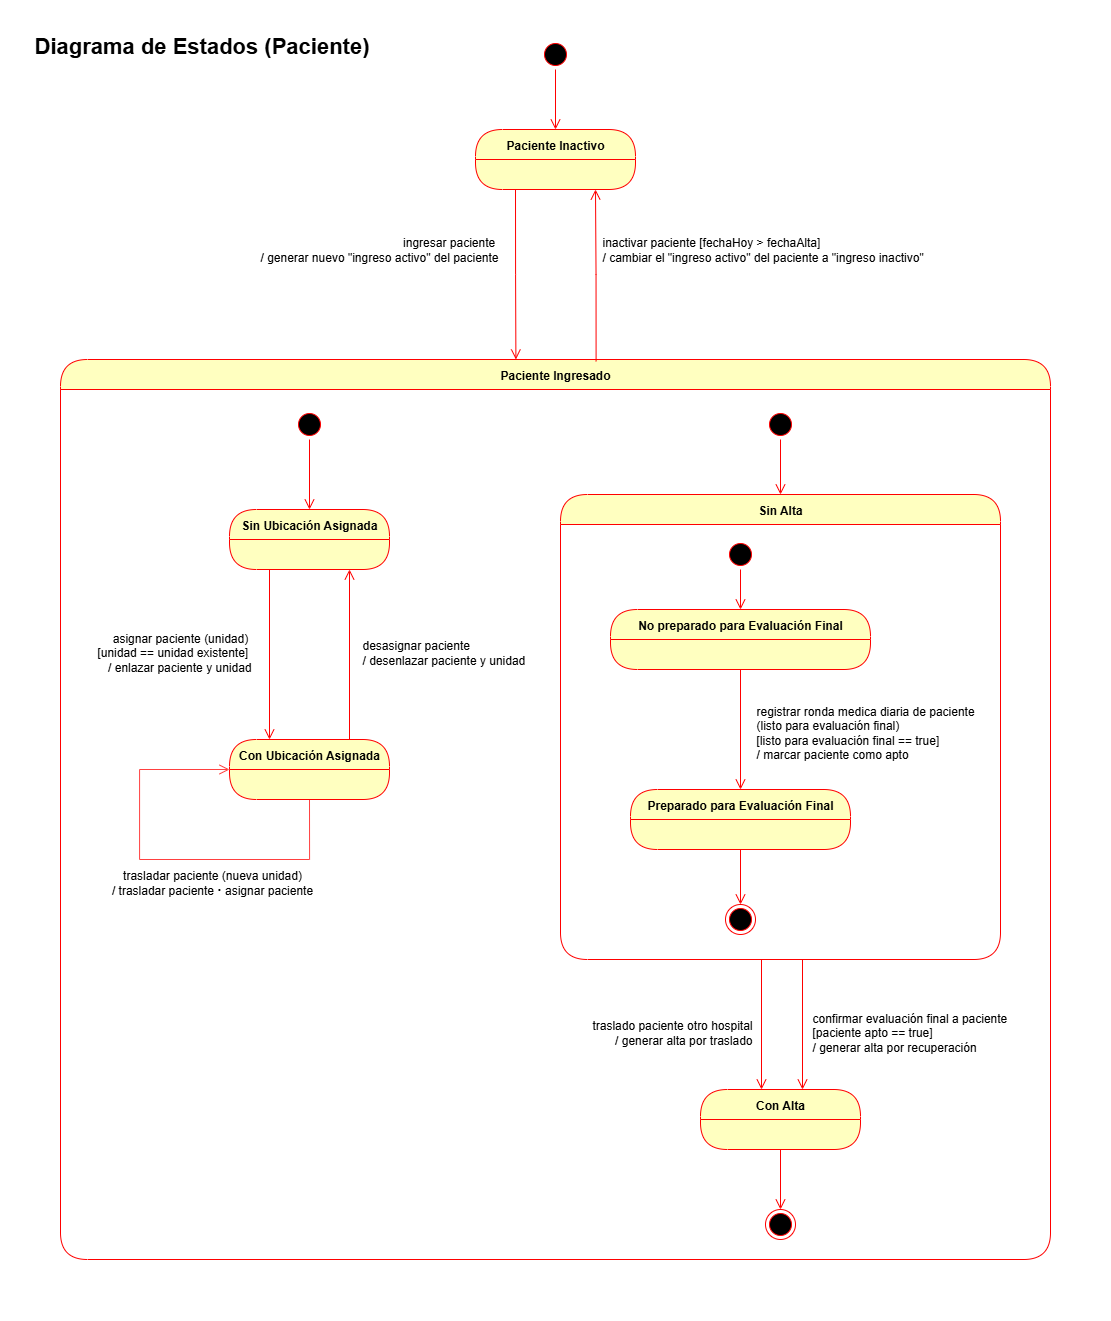

The diagram above was exported from draw.io. Its source (the exported page's mxGraphModel, read from the mxfile embedded in the PNG):
<mxGraphModel dx="2194" dy="1294" grid="1" gridSize="10" guides="1" tooltips="1" connect="1" arrows="1" fold="1" page="1" pageScale="1" pageWidth="827" pageHeight="1169" math="0" shadow="0">
  <root>
    <mxCell id="0" />
    <mxCell id="1" parent="0" />
    <mxCell id="q9tOkkk4IGAEG5HXUw6z-15" value="" style="rounded=0;whiteSpace=wrap;html=1;movable=0;resizable=0;rotatable=0;deletable=0;editable=0;locked=1;connectable=0;fillColor=default;strokeColor=none;" parent="1" vertex="1">
      <mxGeometry x="260" y="580" width="1110" height="1320" as="geometry" />
    </mxCell>
    <mxCell id="kFkEqHBBKoSXQI6dwIg5-52" value="Paciente Ingresado" style="swimlane;fontStyle=1;align=center;verticalAlign=middle;childLayout=stackLayout;horizontal=1;startSize=30;horizontalStack=0;resizeParent=0;resizeLast=1;container=0;fontColor=#000000;collapsible=0;rounded=1;arcSize=30;strokeColor=#ff0000;fillColor=#ffffc0;swimlaneFillColor=none;dropTarget=0;movable=1;resizable=1;rotatable=1;deletable=1;editable=1;locked=0;connectable=1;" parent="1" vertex="1">
      <mxGeometry x="320" y="940" width="990" height="900" as="geometry" />
    </mxCell>
    <mxCell id="kFkEqHBBKoSXQI6dwIg5-79" value="Sin Alta" style="swimlane;fontStyle=1;align=center;verticalAlign=middle;childLayout=stackLayout;horizontal=1;startSize=30;horizontalStack=0;resizeParent=0;resizeLast=1;container=0;fontColor=#000000;collapsible=0;rounded=1;arcSize=30;strokeColor=#ff0000;fillColor=#ffffc0;swimlaneFillColor=none;dropTarget=0;movable=1;resizable=1;rotatable=1;deletable=1;editable=1;locked=0;connectable=1;" parent="1" vertex="1">
      <mxGeometry x="820" y="1075" width="440" height="465" as="geometry" />
    </mxCell>
    <mxCell id="kFkEqHBBKoSXQI6dwIg5-39" value="Paciente Inactivo" style="swimlane;fontStyle=1;align=center;verticalAlign=middle;childLayout=stackLayout;horizontal=1;startSize=30;horizontalStack=0;resizeParent=0;resizeLast=1;container=0;fontColor=#000000;collapsible=0;rounded=1;arcSize=30;strokeColor=#ff0000;fillColor=#ffffc0;swimlaneFillColor=#ffffc0;dropTarget=0;movable=1;resizable=1;rotatable=1;deletable=1;editable=1;locked=0;connectable=1;" parent="1" vertex="1">
      <mxGeometry x="735" y="710" width="160" height="60" as="geometry" />
    </mxCell>
    <mxCell id="kFkEqHBBKoSXQI6dwIg5-41" value="" style="edgeStyle=orthogonalEdgeStyle;html=1;verticalAlign=bottom;endArrow=open;endSize=8;strokeColor=#ff0000;rounded=0;entryX=0.75;entryY=1;entryDx=0;entryDy=0;exitX=0.541;exitY=0.002;exitDx=0;exitDy=0;exitPerimeter=0;movable=1;resizable=1;rotatable=1;deletable=1;editable=1;locked=0;connectable=1;" parent="1" source="kFkEqHBBKoSXQI6dwIg5-52" target="kFkEqHBBKoSXQI6dwIg5-39" edge="1">
      <mxGeometry relative="1" as="geometry">
        <mxPoint x="660" y="850" as="sourcePoint" />
        <mxPoint x="720" y="910" as="targetPoint" />
      </mxGeometry>
    </mxCell>
    <mxCell id="kFkEqHBBKoSXQI6dwIg5-42" value="" style="ellipse;html=1;shape=startState;fillColor=#000000;strokeColor=#ff0000;movable=1;resizable=1;rotatable=1;deletable=1;editable=1;locked=0;connectable=1;" parent="1" vertex="1">
      <mxGeometry x="800" y="620" width="30" height="30" as="geometry" />
    </mxCell>
    <mxCell id="kFkEqHBBKoSXQI6dwIg5-43" value="" style="edgeStyle=orthogonalEdgeStyle;html=1;verticalAlign=bottom;endArrow=open;endSize=8;strokeColor=#ff0000;rounded=0;entryX=0.5;entryY=0;entryDx=0;entryDy=0;movable=1;resizable=1;rotatable=1;deletable=1;editable=1;locked=0;connectable=1;" parent="1" source="kFkEqHBBKoSXQI6dwIg5-42" target="kFkEqHBBKoSXQI6dwIg5-39" edge="1">
      <mxGeometry relative="1" as="geometry">
        <mxPoint x="815" y="710" as="targetPoint" />
      </mxGeometry>
    </mxCell>
    <mxCell id="kFkEqHBBKoSXQI6dwIg5-47" value="ingresar paciente&amp;nbsp;&lt;div&gt;/ generar nuevo &quot;ingreso activo&quot; del paciente&lt;/div&gt;" style="text;html=1;align=right;verticalAlign=middle;whiteSpace=wrap;rounded=0;movable=1;resizable=1;rotatable=1;deletable=1;editable=1;locked=0;connectable=1;" parent="1" vertex="1">
      <mxGeometry x="520" y="807.5" width="240" height="45" as="geometry" />
    </mxCell>
    <mxCell id="kFkEqHBBKoSXQI6dwIg5-50" value="" style="edgeStyle=orthogonalEdgeStyle;html=1;verticalAlign=bottom;endArrow=open;endSize=8;strokeColor=#ff0000;rounded=0;exitX=0.25;exitY=1;exitDx=0;exitDy=0;entryX=0.46;entryY=0;entryDx=0;entryDy=0;entryPerimeter=0;movable=1;resizable=1;rotatable=1;deletable=1;editable=1;locked=0;connectable=1;" parent="1" source="kFkEqHBBKoSXQI6dwIg5-39" target="kFkEqHBBKoSXQI6dwIg5-52" edge="1">
      <mxGeometry relative="1" as="geometry">
        <mxPoint x="640" y="850" as="sourcePoint" />
        <mxPoint x="600" y="910" as="targetPoint" />
      </mxGeometry>
    </mxCell>
    <mxCell id="kFkEqHBBKoSXQI6dwIg5-51" value="inactivar paciente&amp;nbsp;&lt;span style=&quot;background-color: transparent; color: light-dark(rgb(0, 0, 0), rgb(255, 255, 255));&quot;&gt;[fechaHoy &amp;gt; fechaAlta]&lt;/span&gt;&lt;div&gt;&lt;div&gt;/ cambiar el &quot;ingreso activo&quot; del paciente a &quot;ingreso inactivo&quot;&lt;/div&gt;&lt;/div&gt;" style="text;html=1;align=left;verticalAlign=middle;whiteSpace=wrap;rounded=0;movable=1;resizable=1;rotatable=1;deletable=1;editable=1;locked=0;connectable=1;" parent="1" vertex="1">
      <mxGeometry x="860" y="795" width="340" height="70" as="geometry" />
    </mxCell>
    <mxCell id="kFkEqHBBKoSXQI6dwIg5-27" value="" style="ellipse;html=1;shape=startState;fillColor=#000000;strokeColor=#ff0000;movable=1;resizable=1;rotatable=1;deletable=1;editable=1;locked=0;connectable=1;" parent="1" vertex="1">
      <mxGeometry x="554" y="990" width="30" height="30" as="geometry" />
    </mxCell>
    <mxCell id="kFkEqHBBKoSXQI6dwIg5-28" value="" style="edgeStyle=orthogonalEdgeStyle;html=1;verticalAlign=bottom;endArrow=open;endSize=8;strokeColor=#ff0000;rounded=0;entryX=0.5;entryY=0;entryDx=0;entryDy=0;movable=1;resizable=1;rotatable=1;deletable=1;editable=1;locked=0;connectable=1;" parent="1" source="kFkEqHBBKoSXQI6dwIg5-27" edge="1">
      <mxGeometry relative="1" as="geometry">
        <mxPoint x="569" y="1090" as="targetPoint" />
      </mxGeometry>
    </mxCell>
    <mxCell id="kFkEqHBBKoSXQI6dwIg5-29" value="asignar paciente&amp;nbsp;&lt;span style=&quot;background-color: transparent; color: light-dark(rgb(0, 0, 0), rgb(255, 255, 255));&quot;&gt;(unidad)&amp;nbsp;&lt;/span&gt;&lt;div&gt;&lt;span style=&quot;background-color: transparent; color: light-dark(rgb(0, 0, 0), rgb(255, 255, 255));&quot;&gt;[unidad == unidad existente]&amp;nbsp;&lt;/span&gt;&lt;/div&gt;&lt;div&gt;&lt;span style=&quot;background-color: transparent; color: light-dark(rgb(0, 0, 0), rgb(255, 255, 255));&quot;&gt;/ enlazar paciente y unidad&lt;/span&gt;&lt;/div&gt;" style="text;html=1;align=right;verticalAlign=middle;whiteSpace=wrap;rounded=0;movable=1;resizable=1;rotatable=1;deletable=1;editable=1;locked=0;connectable=1;" parent="1" vertex="1">
      <mxGeometry x="349" y="1210" width="164" height="45" as="geometry" />
    </mxCell>
    <mxCell id="kFkEqHBBKoSXQI6dwIg5-30" value="Sin Ubicación Asignada" style="swimlane;fontStyle=1;align=center;verticalAlign=middle;childLayout=stackLayout;horizontal=1;startSize=30;horizontalStack=0;resizeParent=0;resizeLast=1;container=0;fontColor=#000000;collapsible=0;rounded=1;arcSize=30;strokeColor=#ff0000;fillColor=#ffffc0;swimlaneFillColor=#ffffc0;dropTarget=0;movable=1;resizable=1;rotatable=1;deletable=1;editable=1;locked=0;connectable=1;" parent="1" vertex="1">
      <mxGeometry x="489" y="1090" width="160" height="60" as="geometry" />
    </mxCell>
    <mxCell id="kFkEqHBBKoSXQI6dwIg5-31" value="" style="edgeStyle=orthogonalEdgeStyle;html=1;verticalAlign=bottom;endArrow=open;endSize=8;strokeColor=#ff0000;rounded=0;entryX=0.25;entryY=0;entryDx=0;entryDy=0;exitX=0.25;exitY=1;exitDx=0;exitDy=0;movable=1;resizable=1;rotatable=1;deletable=1;editable=1;locked=0;connectable=1;" parent="1" source="kFkEqHBBKoSXQI6dwIg5-30" target="kFkEqHBBKoSXQI6dwIg5-33" edge="1">
      <mxGeometry relative="1" as="geometry">
        <mxPoint x="529.25" y="1185" as="targetPoint" />
      </mxGeometry>
    </mxCell>
    <mxCell id="kFkEqHBBKoSXQI6dwIg5-32" style="edgeStyle=orthogonalEdgeStyle;rounded=0;orthogonalLoop=1;jettySize=auto;html=1;exitX=0.5;exitY=1;exitDx=0;exitDy=0;strokeColor=light-dark(#ff4040, #ededed);endArrow=open;endFill=0;endSize=8;entryX=0;entryY=0.5;entryDx=0;entryDy=0;movable=1;resizable=1;rotatable=1;deletable=1;editable=1;locked=0;connectable=1;" parent="1" source="kFkEqHBBKoSXQI6dwIg5-33" target="kFkEqHBBKoSXQI6dwIg5-33" edge="1">
      <mxGeometry relative="1" as="geometry">
        <Array as="points">
          <mxPoint x="569" y="1440" />
          <mxPoint x="399" y="1440" />
          <mxPoint x="399" y="1350" />
        </Array>
        <mxPoint x="529" y="1205" as="targetPoint" />
      </mxGeometry>
    </mxCell>
    <mxCell id="kFkEqHBBKoSXQI6dwIg5-33" value="Con Ubicación Asignada" style="swimlane;fontStyle=1;align=center;verticalAlign=middle;childLayout=stackLayout;horizontal=1;startSize=30;horizontalStack=0;resizeParent=0;resizeLast=1;container=0;fontColor=#000000;collapsible=0;rounded=1;arcSize=30;strokeColor=#ff0000;fillColor=#ffffc0;swimlaneFillColor=#ffffc0;dropTarget=0;movable=1;resizable=1;rotatable=1;deletable=1;editable=1;locked=0;connectable=1;" parent="1" vertex="1">
      <mxGeometry x="489" y="1320" width="160" height="60" as="geometry" />
    </mxCell>
    <mxCell id="kFkEqHBBKoSXQI6dwIg5-34" value="" style="edgeStyle=orthogonalEdgeStyle;html=1;verticalAlign=bottom;endArrow=open;endSize=8;strokeColor=#ff0000;rounded=0;entryX=0.75;entryY=1;entryDx=0;entryDy=0;exitX=0.75;exitY=0;exitDx=0;exitDy=0;movable=1;resizable=1;rotatable=1;deletable=1;editable=1;locked=0;connectable=1;" parent="1" source="kFkEqHBBKoSXQI6dwIg5-33" target="kFkEqHBBKoSXQI6dwIg5-30" edge="1">
      <mxGeometry relative="1" as="geometry">
        <mxPoint x="539" y="1140" as="sourcePoint" />
        <mxPoint x="539" y="1280" as="targetPoint" />
      </mxGeometry>
    </mxCell>
    <mxCell id="kFkEqHBBKoSXQI6dwIg5-35" value="trasladar paciente (nueva unidad)&lt;div&gt;/ trasladar paciente&amp;nbsp;&lt;span style=&quot;color: light-dark(rgb(0, 0, 0), rgb(255, 255, 255)); background-color: transparent;&quot;&gt;&lt;font style=&quot;font-size: 13px;&quot;&gt;&lt;b&gt;·&lt;/b&gt;&lt;/font&gt;&lt;/span&gt;&lt;b style=&quot;color: light-dark(rgb(0, 0, 0), rgb(255, 255, 255)); background-color: transparent;&quot;&gt;&amp;nbsp;&lt;/b&gt;&lt;span style=&quot;color: light-dark(rgb(0, 0, 0), rgb(255, 255, 255)); background-color: transparent;&quot;&gt;asignar paciente&lt;/span&gt;&lt;/div&gt;" style="text;html=1;align=center;verticalAlign=middle;whiteSpace=wrap;rounded=0;movable=1;resizable=1;rotatable=1;deletable=1;editable=1;locked=0;connectable=1;" parent="1" vertex="1">
      <mxGeometry x="360" y="1440" width="224" height="45" as="geometry" />
    </mxCell>
    <mxCell id="kFkEqHBBKoSXQI6dwIg5-36" value="desasignar paciente&amp;nbsp;&lt;div&gt;&lt;span style=&quot;background-color: transparent; color: light-dark(rgb(0, 0, 0), rgb(255, 255, 255));&quot;&gt;/ desenlazar paciente y unidad&lt;/span&gt;&lt;/div&gt;" style="text;html=1;align=left;verticalAlign=middle;whiteSpace=wrap;rounded=0;movable=1;resizable=1;rotatable=1;deletable=1;editable=1;locked=0;connectable=1;" parent="1" vertex="1">
      <mxGeometry x="620" y="1210" width="180" height="45" as="geometry" />
    </mxCell>
    <mxCell id="kFkEqHBBKoSXQI6dwIg5-72" value="registrar ronda medica diaria de paciente&amp;nbsp;&lt;div&gt;(listo para evaluación final)&amp;nbsp;&lt;div&gt;[listo para evaluación final == true]&amp;nbsp;&lt;/div&gt;&lt;div&gt;/ marcar paciente como apto&lt;/div&gt;&lt;/div&gt;" style="text;html=1;align=left;verticalAlign=middle;whiteSpace=wrap;rounded=0;fontSize=12;movable=1;resizable=1;rotatable=1;deletable=1;editable=1;locked=0;connectable=1;" parent="1" vertex="1">
      <mxGeometry x="1014" y="1285" width="236" height="55" as="geometry" />
    </mxCell>
    <mxCell id="kFkEqHBBKoSXQI6dwIg5-73" value="" style="ellipse;html=1;shape=startState;fillColor=#000000;strokeColor=#ff0000;movable=1;resizable=1;rotatable=1;deletable=1;editable=1;locked=0;connectable=1;" parent="1" vertex="1">
      <mxGeometry x="1025" y="990" width="30" height="30" as="geometry" />
    </mxCell>
    <mxCell id="kFkEqHBBKoSXQI6dwIg5-74" value="" style="edgeStyle=orthogonalEdgeStyle;html=1;verticalAlign=bottom;endArrow=open;endSize=8;strokeColor=#ff0000;rounded=0;entryX=0.5;entryY=0;entryDx=0;entryDy=0;movable=1;resizable=1;rotatable=1;deletable=1;editable=1;locked=0;connectable=1;" parent="1" source="kFkEqHBBKoSXQI6dwIg5-73" target="kFkEqHBBKoSXQI6dwIg5-79" edge="1">
      <mxGeometry relative="1" as="geometry">
        <mxPoint x="995" y="1015" as="targetPoint" />
      </mxGeometry>
    </mxCell>
    <mxCell id="kFkEqHBBKoSXQI6dwIg5-65" value="" style="ellipse;html=1;shape=startState;fillColor=#000000;strokeColor=#ff0000;movable=1;resizable=1;rotatable=1;deletable=1;editable=1;locked=0;connectable=1;" parent="1" vertex="1">
      <mxGeometry x="985" y="1120" width="30" height="30" as="geometry" />
    </mxCell>
    <mxCell id="kFkEqHBBKoSXQI6dwIg5-66" value="" style="edgeStyle=orthogonalEdgeStyle;html=1;verticalAlign=bottom;endArrow=open;endSize=8;strokeColor=#ff0000;rounded=0;entryX=0.5;entryY=0;entryDx=0;entryDy=0;movable=1;resizable=1;rotatable=1;deletable=1;editable=1;locked=0;connectable=1;" parent="1" source="kFkEqHBBKoSXQI6dwIg5-65" edge="1">
      <mxGeometry relative="1" as="geometry">
        <mxPoint x="1000" y="1190" as="targetPoint" />
      </mxGeometry>
    </mxCell>
    <mxCell id="kFkEqHBBKoSXQI6dwIg5-67" value="No preparado para Evaluación Final" style="swimlane;fontStyle=1;align=center;verticalAlign=middle;childLayout=stackLayout;horizontal=1;startSize=30;horizontalStack=0;resizeParent=0;resizeLast=1;container=0;fontColor=#000000;collapsible=0;rounded=1;arcSize=30;strokeColor=#ff0000;fillColor=#ffffc0;swimlaneFillColor=#ffffc0;dropTarget=0;movable=1;resizable=1;rotatable=1;deletable=1;editable=1;locked=0;connectable=1;" parent="1" vertex="1">
      <mxGeometry x="870" y="1190" width="260" height="60" as="geometry" />
    </mxCell>
    <mxCell id="kFkEqHBBKoSXQI6dwIg5-68" value="" style="edgeStyle=orthogonalEdgeStyle;html=1;verticalAlign=bottom;endArrow=open;endSize=8;strokeColor=#ff0000;rounded=0;entryX=0.5;entryY=0;entryDx=0;entryDy=0;exitX=0.5;exitY=1;exitDx=0;exitDy=0;movable=1;resizable=1;rotatable=1;deletable=1;editable=1;locked=0;connectable=1;" parent="1" source="kFkEqHBBKoSXQI6dwIg5-67" target="kFkEqHBBKoSXQI6dwIg5-69" edge="1">
      <mxGeometry relative="1" as="geometry">
        <mxPoint x="960.25" y="1285" as="targetPoint" />
      </mxGeometry>
    </mxCell>
    <mxCell id="kFkEqHBBKoSXQI6dwIg5-71" style="edgeStyle=orthogonalEdgeStyle;rounded=0;orthogonalLoop=1;jettySize=auto;html=1;entryX=0.5;entryY=0;entryDx=0;entryDy=0;strokeColor=light-dark(#ff0000, #ededed);endSize=8;endArrow=open;endFill=0;movable=1;resizable=1;rotatable=1;deletable=1;editable=1;locked=0;connectable=1;" parent="1" source="kFkEqHBBKoSXQI6dwIg5-69" target="kFkEqHBBKoSXQI6dwIg5-70" edge="1">
      <mxGeometry relative="1" as="geometry" />
    </mxCell>
    <mxCell id="kFkEqHBBKoSXQI6dwIg5-69" value="Preparado para Evaluación Final" style="swimlane;fontStyle=1;align=center;verticalAlign=middle;childLayout=stackLayout;horizontal=1;startSize=30;horizontalStack=0;resizeParent=0;resizeLast=1;container=0;fontColor=#000000;collapsible=0;rounded=1;arcSize=30;strokeColor=#ff0000;fillColor=#ffffc0;swimlaneFillColor=#ffffc0;dropTarget=0;movable=1;resizable=1;rotatable=1;deletable=1;editable=1;locked=0;connectable=1;" parent="1" vertex="1">
      <mxGeometry x="890" y="1370" width="220" height="60" as="geometry" />
    </mxCell>
    <mxCell id="kFkEqHBBKoSXQI6dwIg5-70" value="" style="ellipse;html=1;shape=endState;fillColor=#000000;strokeColor=#ff0000;movable=1;resizable=1;rotatable=1;deletable=1;editable=1;locked=0;connectable=1;" parent="1" vertex="1">
      <mxGeometry x="985" y="1485" width="30" height="30" as="geometry" />
    </mxCell>
    <mxCell id="q9tOkkk4IGAEG5HXUw6z-14" style="edgeStyle=orthogonalEdgeStyle;rounded=0;orthogonalLoop=1;jettySize=auto;html=1;entryX=0.5;entryY=0;entryDx=0;entryDy=0;strokeColor=light-dark(#ff0000, #ededed);endArrow=open;endFill=0;endSize=8;movable=1;resizable=1;rotatable=1;deletable=1;editable=1;locked=0;connectable=1;" parent="1" source="q9tOkkk4IGAEG5HXUw6z-10" target="q9tOkkk4IGAEG5HXUw6z-13" edge="1">
      <mxGeometry relative="1" as="geometry" />
    </mxCell>
    <mxCell id="q9tOkkk4IGAEG5HXUw6z-10" value="Con Alta" style="swimlane;fontStyle=1;align=center;verticalAlign=middle;childLayout=stackLayout;horizontal=1;startSize=30;horizontalStack=0;resizeParent=0;resizeLast=1;container=0;fontColor=#000000;collapsible=0;rounded=1;arcSize=30;strokeColor=#ff0000;fillColor=#ffffc0;swimlaneFillColor=#ffffc0;dropTarget=0;movable=1;resizable=1;rotatable=1;deletable=1;editable=1;locked=0;connectable=1;" parent="1" vertex="1">
      <mxGeometry x="960" y="1670" width="160" height="60" as="geometry" />
    </mxCell>
    <mxCell id="q9tOkkk4IGAEG5HXUw6z-11" value="" style="edgeStyle=orthogonalEdgeStyle;html=1;verticalAlign=bottom;endArrow=open;endSize=8;strokeColor=#ff0000;rounded=0;movable=1;resizable=1;rotatable=1;deletable=1;editable=1;locked=0;connectable=1;" parent="1" edge="1">
      <mxGeometry relative="1" as="geometry">
        <mxPoint x="1062" y="1540" as="sourcePoint" />
        <mxPoint x="1062" y="1670" as="targetPoint" />
      </mxGeometry>
    </mxCell>
    <mxCell id="q9tOkkk4IGAEG5HXUw6z-12" value="confirmar evaluación final a paciente [paciente apto == true]&lt;div&gt;/ generar alta por recuperación&lt;/div&gt;" style="text;html=1;align=left;verticalAlign=middle;whiteSpace=wrap;rounded=0;movable=1;resizable=1;rotatable=1;deletable=1;editable=1;locked=0;connectable=1;" parent="1" vertex="1">
      <mxGeometry x="1070" y="1590" width="205" height="45" as="geometry" />
    </mxCell>
    <mxCell id="q9tOkkk4IGAEG5HXUw6z-13" value="" style="ellipse;html=1;shape=endState;fillColor=#000000;strokeColor=#ff0000;movable=1;resizable=1;rotatable=1;deletable=1;editable=1;locked=0;connectable=1;" parent="1" vertex="1">
      <mxGeometry x="1025" y="1790" width="30" height="30" as="geometry" />
    </mxCell>
    <mxCell id="9w3FgC8RcBx65-kY77vK-1" value="Diagrama de Estados (Paciente)" style="text;html=1;whiteSpace=wrap;strokeColor=none;fillColor=none;align=left;verticalAlign=middle;rounded=0;fontStyle=1;fontSize=22;movable=1;resizable=1;rotatable=1;deletable=1;editable=1;locked=0;connectable=1;" parent="1" vertex="1">
      <mxGeometry x="292" y="612" width="340" height="30" as="geometry" />
    </mxCell>
    <mxCell id="unNlBnwJaao-sZMGTzj3-1" value="" style="edgeStyle=orthogonalEdgeStyle;html=1;verticalAlign=bottom;endArrow=open;endSize=8;strokeColor=#ff0000;rounded=0;movable=1;resizable=1;rotatable=1;deletable=1;editable=1;locked=0;connectable=1;" edge="1" parent="1">
      <mxGeometry relative="1" as="geometry">
        <mxPoint x="1021" y="1540" as="sourcePoint" />
        <mxPoint x="1021" y="1670" as="targetPoint" />
      </mxGeometry>
    </mxCell>
    <mxCell id="unNlBnwJaao-sZMGTzj3-2" value="traslado paciente otro hospital&lt;div&gt;/ generar alta por traslado&lt;/div&gt;" style="text;html=1;align=right;verticalAlign=middle;whiteSpace=wrap;rounded=0;movable=1;resizable=1;rotatable=1;deletable=1;editable=1;locked=0;connectable=1;" vertex="1" parent="1">
      <mxGeometry x="809" y="1590" width="205" height="45" as="geometry" />
    </mxCell>
  </root>
</mxGraphModel>